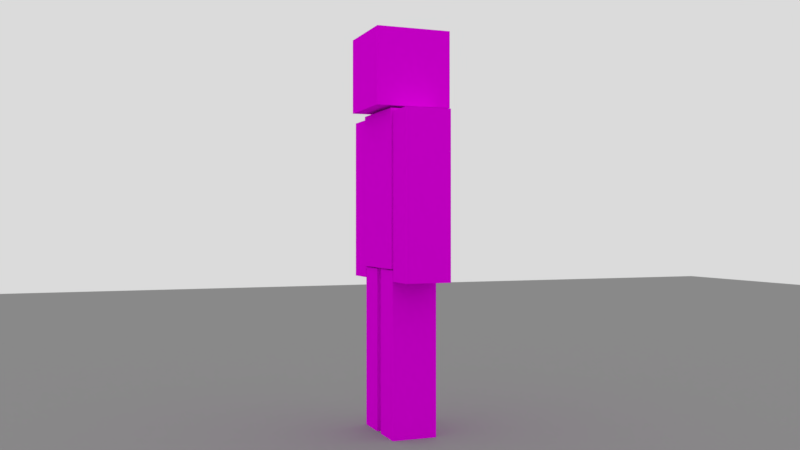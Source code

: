 # Source: Cube_Dube_Walking_Pty_For_Section_Start.blend  (saved by Blender 2.79.0; exported with 4.5.12 LTS)
import bpy
from mathutils import Matrix  # noqa: F401  (used for matrix-valued properties, if any)

bpy.ops.wm.read_factory_settings(use_empty=True)
scene = bpy.context.scene
scene.name = 'Scene'

# ---- collections
col_collection_1 = bpy.data.collections.new('Collection 1'); scene.collection.children.link(col_collection_1)
col_collection_2 = bpy.data.collections.new('Collection 2'); scene.collection.children.link(col_collection_2)
col_collection_2.hide_render = True
col_collection_2.hide_viewport = True
col_collection_11 = bpy.data.collections.new('Collection 11'); scene.collection.children.link(col_collection_11)
col_collection_11.hide_render = True
col_collection_11.hide_viewport = True
col_collection_20 = bpy.data.collections.new('Collection 20'); scene.collection.children.link(col_collection_20)
col_collection_20.hide_render = True
col_collection_20.hide_viewport = True

# ---- images (referenced by path relative to the original .blend; pixels are not part of the script)
import os
ASSET_DIR = os.environ.get("B2B_ASSET_DIR", "")  # directory of the original .blend (textures are referenced by path, not embedded)
HERE = os.path.dirname(os.path.abspath(__file__))  # packed textures are extracted next to this script under _unpacked/

def load_image(name, relpath, width, height, colorspace="sRGB"):
    """Load a texture the original file referenced (path relative to the .blend, or extracted next to this script)."""
    p = next((c for c in (os.path.join(HERE, relpath), os.path.join(ASSET_DIR, relpath)) if relpath and os.path.exists(c)), "")
    if p:
        img = bpy.data.images.load(p, check_existing=True)
        img.name = name
    else:  # same state as the original file: an image datablock whose file is absent (Cycles renders it pink)
        img = bpy.data.images.new(name, width, height)
        img.source = "FILE"
        img.filepath = "//" + (relpath or name)
    img.colorspace_settings.name = colorspace
    return img
img_cubedude = load_image('CubeDude', '11 CubeDude.png', 1024, 1024, 'sRGB')

# ---- materials (node trees are filled in below, after node groups)
mat_material = bpy.data.materials.new('Material')
mat_material.alpha_threshold = 0.0
mat_material.roughness = 0.5
mat_cubedube = bpy.data.materials.new('CubeDube')
mat_cubedube.alpha_threshold = 0.0
mat_cubedube.roughness = 0.5

# ---- material node trees
mat_material.use_nodes = True; mat_material.node_tree.nodes.clear()
_N = mat_material.node_tree.nodes; _L = mat_material.node_tree.links
n0 = _N.new('ShaderNodeOutputMaterial'); n0.name = 'Material Output'; n0.location = (300, 300)
n1 = _N.new('ShaderNodeBsdfDiffuse'); n1.name = 'Diffuse BSDF'; n1.location = (10, 300)
n1.inputs[0].default_value = (0.3538, 0.3538, 0.3538, 1.0)
_L.new(n1.outputs[0], n0.inputs[0])
n0.is_active_output = True
mat_cubedube.use_nodes = True; mat_cubedube.node_tree.nodes.clear()
_N = mat_cubedube.node_tree.nodes; _L = mat_cubedube.node_tree.links
n0 = _N.new('ShaderNodeOutputMaterial'); n0.name = 'Material Output'; n0.location = (300, 300)
n1 = _N.new('ShaderNodeBsdfDiffuse'); n1.name = 'Diffuse BSDF'; n1.location = (10, 300)
n2 = _N.new('ShaderNodeTexImage'); n2.name = 'Image Texture'; n2.location = (-180, 300)
n2.width = 140
n2.image = img_cubedude
_L.new(n1.outputs[0], n0.inputs[0])
_L.new(n2.outputs[0], n1.inputs[0])
n0.is_active_output = True

# ---- world
world_world = bpy.data.worlds.new('World'); scene.world = world_world
world_world.color = (0.7064, 0.7064, 0.7064)
world_world.use_sun_shadow = False
world_world.sun_shadow_jitter_overblur = 0.0
world_world.cycles.sampling_method = 'MANUAL'

# ---- cameras
cam_camera = bpy.data.cameras.new('Camera')
cam_camera.clip_end = 100.0
cam_camera.lens = 35.0
cam_camera.sensor_width = 32.0
cam_camera.sensor_height = 18.0
cam_camera.ortho_scale = 7.314
cam_camera.dof.focus_distance = 0.0

# ---- lights
light_lamp_003 = bpy.data.lights.new('Lamp.003', 'POINT')
light_lamp_003.transmission_factor = 0.0
light_lamp_003.cutoff_distance = 30.0
light_lamp_003.energy = 100.0
light_lamp_003.shadow_buffer_clip_start = 1.001
light_lamp_003.shadow_soft_size = 0.1
light_lamp_003.shadow_maximum_resolution = 0.006
light_lamp_003.use_absolute_resolution = True
light_lamp_002 = bpy.data.lights.new('Lamp.002', 'POINT')
light_lamp_002.transmission_factor = 0.0
light_lamp_002.cutoff_distance = 30.0
light_lamp_002.energy = 100.0
light_lamp_002.shadow_buffer_clip_start = 1.001
light_lamp_002.shadow_soft_size = 0.1
light_lamp_002.shadow_maximum_resolution = 0.006
light_lamp_002.use_absolute_resolution = True
light_lamp_001 = bpy.data.lights.new('Lamp.001', 'POINT')
light_lamp_001.transmission_factor = 0.0
light_lamp_001.cutoff_distance = 30.0
light_lamp_001.energy = 100.0
light_lamp_001.shadow_buffer_clip_start = 1.001
light_lamp_001.shadow_soft_size = 0.1
light_lamp_001.shadow_maximum_resolution = 0.006
light_lamp_001.use_absolute_resolution = True
light_lamp = bpy.data.lights.new('Lamp', 'SUN')
light_lamp.transmission_factor = 0.0
light_lamp.cutoff_distance = 30.0
light_lamp.angle = 0.1993
light_lamp.energy = 2.0
light_lamp.shadow_buffer_clip_start = 1.001
light_lamp.shadow_soft_size = 0.1
light_lamp.shadow_cascade_max_distance = 1000.0

# ---- meshes
me_plane = bpy.data.meshes.new('Plane')
me_plane.from_pydata([(-1.0, -1.0, 0.0), (1.0, -1.0, 0.0), (-1.0, 1.0, 0.0), (1.0, 1.0, 0.0)], [], [(0, 1, 3, 2)])
me_plane.materials.append(mat_material)
me_plane.use_remesh_preserve_volume = False
me_plane.use_remesh_preserve_attributes = False
me_plane.use_mirror_vertex_groups = False
me_plane.update()
me_cubedude = bpy.data.meshes.new('CubeDude')
me_cubedude.from_pydata([(-0.3558, -0.1996, 0.1095), (-0.3558, 0.5907, 0.1095), (-0.3558, -0.1996, -0.1095), (-0.3558, 0.5907, -0.1095), (-0.1939, -0.1996, 0.1095), (-0.1939, 0.5907, 0.1095), (-0.1939, -0.1996, -0.1095), (-0.1939, 0.5907, -0.1095), (-0.3558, 0.1955, 0.1095), (-0.3558, 0.1955, -0.1095), (-0.1939, 0.1955, -0.1095), (-0.1939, 0.1955, 0.1095), (-0.1871, -0.9381, 0.1095), (-0.1871, -0.1477, 0.1095), (-0.1871, -0.9381, -0.1095), (-0.1871, -0.1477, -0.1095), (-0.02522, -0.9381, 0.1095), (-0.02522, -0.1477, 0.1095), (-0.02522, -0.9381, -0.1095), (-0.02522, -0.1477, -0.1095), (-0.1871, -0.5429, 0.1095), (-0.1871, -0.5429, -0.1095), (-0.02522, -0.5429, -0.1095), (-0.02522, -0.5429, 0.1095), (-0.1871, -0.1423, 0.1169), (-0.1871, 0.6056, 0.1169), (-0.1871, -0.1423, -0.1169), (-0.1871, 0.6056, -0.1169), (-0.1819, 0.618, 0.1825), (-0.1819, 0.983, 0.1825), (-0.1819, 0.618, -0.1825), (-0.1819, 0.983, -0.1825), (0.3558, -0.1996, 0.1095), (0.3558, 0.5907, 0.1095), (0.3558, -0.1996, -0.1095), (0.3558, 0.5907, -0.1095), (0.1939, -0.1996, 0.1095), (0.1939, 0.5907, 0.1095), (0.1939, -0.1996, -0.1095), (0.1939, 0.5907, -0.1095), (0.3558, 0.1955, 0.1095), (0.3558, 0.1955, -0.1095), (0.1939, 0.1955, -0.1095), (0.1939, 0.1955, 0.1095), (0.1871, -0.9381, 0.1095), (0.1871, -0.1477, 0.1095), (0.1871, -0.9381, -0.1095), (0.1871, -0.1477, -0.1095), (0.02522, -0.9381, 0.1095), (0.02522, -0.1477, 0.1095), (0.02522, -0.9381, -0.1095), (0.02522, -0.1477, -0.1095), (0.1871, -0.5429, 0.1095), (0.1871, -0.5429, -0.1095), (0.02522, -0.5429, -0.1095), (0.02522, -0.5429, 0.1095), (0.1871, -0.1423, 0.1169), (0.1871, 0.6056, 0.1169), (0.1871, -0.1423, -0.1169), (0.1871, 0.6056, -0.1169), (0.1819, 0.618, 0.1825), (0.1819, 0.983, 0.1825), (0.1819, 0.618, -0.1825), (0.1819, 0.983, -0.1825), (-0.0005982, 0.618, -0.1825), (-0.0005982, 0.983, -0.1825), (-0.0005982, 0.618, 0.1825), (-0.0005982, 0.983, 0.1825), (-0.0005982, -0.1423, -0.1169), (-0.0005982, 0.6056, -0.1169), (-0.0005982, -0.1423, 0.1169), (-0.0005982, 0.6056, 0.1169)], [], [(8, 1, 3, 9), (9, 3, 7, 10), (10, 7, 5, 11), (11, 5, 1, 8), (2, 6, 4, 0), (7, 3, 1, 5), (4, 11, 8, 0), (6, 10, 11, 4), (2, 9, 10, 6), (0, 8, 9, 2), (20, 13, 15, 21), (21, 15, 19, 22), (22, 19, 17, 23), (23, 17, 13, 20), (14, 18, 16, 12), (19, 15, 13, 17), (16, 23, 20, 12), (18, 22, 23, 16), (14, 21, 22, 18), (12, 20, 21, 14), (24, 25, 27, 26), (70, 71, 25, 24), (69, 27, 25, 71), (28, 29, 31, 30), (66, 67, 29, 28), (65, 31, 29, 67), (30, 64, 66, 28), (30, 31, 65, 64), (26, 68, 70, 24), (26, 27, 69, 68), (40, 41, 35, 33), (41, 42, 39, 35), (42, 43, 37, 39), (43, 40, 33, 37), (34, 32, 36, 38), (39, 37, 33, 35), (36, 32, 40, 43), (38, 36, 43, 42), (34, 38, 42, 41), (32, 34, 41, 40), (52, 53, 47, 45), (53, 54, 51, 47), (54, 55, 49, 51), (55, 52, 45, 49), (46, 44, 48, 50), (51, 49, 45, 47), (48, 44, 52, 55), (50, 48, 55, 54), (46, 50, 54, 53), (44, 46, 53, 52), (56, 58, 59, 57), (70, 56, 57, 71), (69, 71, 57, 59), (60, 62, 63, 61), (66, 60, 61, 67), (65, 67, 61, 63), (62, 60, 66, 64), (62, 64, 65, 63), (58, 56, 70, 68), (58, 68, 69, 59)])
_uv = me_cubedude.uv_layers.new(name='UVMap')
_uv.uv.foreach_set('vector', [0.1283, 0.326, 0.003971, 0.326, 0.003971, 0.2571, 0.1283, 0.2571, 0.2526, 0.1328, 0.2526, 0.008521, 0.3035, 0.008521, 0.3035, 0.1328, 0.4278, 0.2571, 0.5521, 0.2571, 0.5521, 0.326, 0.4278, 0.326, 0.3035, 0.4503, 0.3035, 0.5746, 0.2526, 0.5746, 0.2526, 0.4503, 0.2526, 0.2571, 0.3035, 0.2571, 0.3035, 0.326, 0.2526, 0.326, 0.3035, 0.6435, 0.2526, 0.6435, 0.2526, 0.5746, 0.3035, 0.5746, 0.3035, 0.326, 0.3035, 0.4503, 0.2526, 0.4503, 0.2526, 0.326, 0.3035, 0.2571, 0.4278, 0.2571, 0.4278, 0.326, 0.3035, 0.326, 0.2526, 0.2571, 0.2526, 0.1328, 0.3035, 0.1328, 0.3035, 0.2571, 0.2526, 0.326, 0.1283, 0.326, 0.1283, 0.2571, 0.2526, 0.2571, 0.367, 0.864, 0.367, 0.9435, 0.3229, 0.9435, 0.3229, 0.864, 0.367, 0.661, 0.367, 0.5816, 0.3995, 0.5816, 0.3995, 0.661, 0.4436, 0.864, 0.4436, 0.9435, 0.3995, 0.9435, 0.3995, 0.864, 0.3995, 0.864, 0.3995, 0.9435, 0.367, 0.9435, 0.367, 0.864, 0.367, 0.7405, 0.3995, 0.7405, 0.3995, 0.7846, 0.367, 0.7846, 0.3995, 0.9875, 0.367, 0.9875, 0.367, 0.9435, 0.3995, 0.9435, 0.3995, 0.7846, 0.3995, 0.864, 0.367, 0.864, 0.367, 0.7846, 0.4436, 0.7846, 0.4436, 0.864, 0.3995, 0.864, 0.3995, 0.7846, 0.367, 0.7405, 0.367, 0.661, 0.3995, 0.661, 0.3995, 0.7405, 0.367, 0.7846, 0.367, 0.864, 0.3229, 0.864, 0.3229, 0.7846, 0.2057, 0.9063, 0.2057, 0.6891, 0.2736, 0.6891, 0.2736, 0.9063, 0.1516, 0.9063, 0.1516, 0.6891, 0.2057, 0.6891, 0.2057, 0.9063, 0.1516, 0.6212, 0.2057, 0.6212, 0.2057, 0.6891, 0.1516, 0.6891, 0.5631, 0.3415, 0.5631, 0.5532, 0.3514, 0.5532, 0.3514, 0.3415, 0.6682, 0.3415, 0.6682, 0.5532, 0.5631, 0.5532, 0.5631, 0.3415, 0.6682, 0.7649, 0.5631, 0.7649, 0.5631, 0.5532, 0.6682, 0.5532, 0.5631, 0.1298, 0.6682, 0.1298, 0.6682, 0.3415, 0.5631, 0.3415, 0.5631, 0.9766, 0.5631, 0.7649, 0.6682, 0.7649, 0.6682, 0.9766, 0.2057, 0.9742, 0.1516, 0.9742, 0.1516, 0.9063, 0.2057, 0.9063, 0.2057, 0.404, 0.2057, 0.6212, 0.1516, 0.6212, 0.1516, 0.404, 0.4278, 0.326, 0.4278, 0.2571, 0.5521, 0.2571, 0.5521, 0.326, 0.3035, 0.1328, 0.2526, 0.1328, 0.2526, 0.008521, 0.3035, 0.008521, 0.1283, 0.2571, 0.1283, 0.326, 0.003971, 0.326, 0.003971, 0.2571, 0.2526, 0.4503, 0.3035, 0.4503, 0.3035, 0.5746, 0.2526, 0.5746, 0.3035, 0.2571, 0.3035, 0.326, 0.2526, 0.326, 0.2526, 0.2571, 0.2526, 0.6435, 0.2526, 0.5746, 0.3035, 0.5746, 0.3035, 0.6435, 0.2526, 0.326, 0.3035, 0.326, 0.3035, 0.4503, 0.2526, 0.4503, 0.2526, 0.2571, 0.2526, 0.326, 0.1283, 0.326, 0.1283, 0.2571, 0.3035, 0.2571, 0.2526, 0.2571, 0.2526, 0.1328, 0.3035, 0.1328, 0.3035, 0.326, 0.3035, 0.2571, 0.4278, 0.2571, 0.4278, 0.326, 0.3995, 0.864, 0.4436, 0.864, 0.4436, 0.9435, 0.3995, 0.9435, 0.3995, 0.661, 0.367, 0.661, 0.367, 0.5816, 0.3995, 0.5816, 0.3229, 0.864, 0.367, 0.864, 0.367, 0.9435, 0.3229, 0.9435, 0.367, 0.864, 0.3995, 0.864, 0.3995, 0.9435, 0.367, 0.9435, 0.3995, 0.7405, 0.3995, 0.7846, 0.367, 0.7846, 0.367, 0.7405, 0.367, 0.9875, 0.367, 0.9435, 0.3995, 0.9435, 0.3995, 0.9875, 0.367, 0.7846, 0.3995, 0.7846, 0.3995, 0.864, 0.367, 0.864, 0.3229, 0.7846, 0.367, 0.7846, 0.367, 0.864, 0.3229, 0.864, 0.3995, 0.7405, 0.367, 0.7405, 0.367, 0.661, 0.3995, 0.661, 0.3995, 0.7846, 0.4436, 0.7846, 0.4436, 0.864, 0.3995, 0.864, 0.09706, 0.9063, 0.02914, 0.9063, 0.02914, 0.6891, 0.09706, 0.6891, 0.1516, 0.9063, 0.09706, 0.9063, 0.09706, 0.6891, 0.1516, 0.6891, 0.1516, 0.6212, 0.1516, 0.6891, 0.09706, 0.6891, 0.09706, 0.6212, 0.7741, 0.3415, 0.9858, 0.3415, 0.9858, 0.5532, 0.7741, 0.5532, 0.6682, 0.3415, 0.7741, 0.3415, 0.7741, 0.5532, 0.6682, 0.5532, 0.6682, 0.7649, 0.6682, 0.5532, 0.7741, 0.5532, 0.7741, 0.7649, 0.7741, 0.1298, 0.7741, 0.3415, 0.6682, 0.3415, 0.6682, 0.1298, 0.7741, 0.9766, 0.6682, 0.9766, 0.6682, 0.7649, 0.7741, 0.7649, 0.09706, 0.9742, 0.09706, 0.9063, 0.1516, 0.9063, 0.1516, 0.9742, 0.09706, 0.404, 0.1516, 0.404, 0.1516, 0.6212, 0.09706, 0.6212])
me_cubedude.materials.append(mat_cubedube)
me_cubedude.use_remesh_preserve_volume = False
me_cubedude.use_remesh_preserve_attributes = False
me_cubedude.use_mirror_vertex_groups = False
me_cubedude.update()
me_circle = bpy.data.meshes.new('Circle')
me_circle.from_pydata([(0.0, 0.4819, 0.0), (-0.2409, 0.4173, 0.0), (-0.4173, 0.2409, 0.0), (-0.4819, -2.106e-08, 0.0), (-0.4173, -0.2409, 0.0), (-0.2409, -0.4173, 0.0), (-7.276e-08, -0.4819, 0.0), (0.2409, -0.4173, 0.0), (0.4173, -0.2409, 0.0), (0.4819, -2.24e-07, 0.0), (0.4173, 0.2409, 0.0), (0.2409, 0.4173, 0.0), (-0.1683, 0.2915, 0.0), (-2.017e-08, 0.3366, 0.0), (-0.2915, 0.1683, 0.0), (-0.3366, -1.21e-08, 0.0), (-0.2915, -0.1683, 0.0), (-0.1683, -0.2915, 0.0), (-5.483e-08, -0.3366, 0.0), (0.1683, -0.2915, 0.0), (0.2915, -0.1683, 0.0), (0.3366, -1.545e-07, 0.0), (0.2915, 0.1683, 0.0), (0.1683, 0.2915, 0.0)], [], [(12, 13, 0, 1), (14, 12, 1, 2), (15, 14, 2, 3), (16, 15, 3, 4), (17, 16, 4, 5), (18, 17, 5, 6), (19, 18, 6, 7), (20, 19, 7, 8), (21, 20, 8, 9), (22, 21, 9, 10), (23, 22, 10, 11), (13, 23, 11, 0)])
me_circle.use_remesh_preserve_volume = False
me_circle.use_remesh_preserve_attributes = False
me_circle.use_mirror_vertex_groups = False
me_circle.update()
me_sphere = bpy.data.meshes.new('Sphere')
me_sphere.from_pydata([(0.0, 0.09408, 0.1629), (0.0, 0.1629, -0.09408), (0.0, 2.841e-08, -0.1882), (-1.421e-08, 3.806e-09, 0.1882), (0.04704, 0.08147, 0.1629), (0.08147, 0.1411, 0.09408), (0.09408, 0.1629, -8.224e-09), (0.08147, 0.1411, -0.09408), (0.04704, 0.08147, -0.1629), (0.08147, 0.04704, 0.1629), (0.1411, 0.08147, 0.09408), (0.1629, 0.09408, -8.224e-09), (0.1411, 0.08147, -0.09408), (0.08147, 0.04704, -0.1629), (0.09408, 2.343e-08, 0.1629), (0.1629, 2.063e-08, 0.09408), (0.1882, 2.624e-08, -8.224e-09), (0.1629, 2.624e-08, -0.09408), (0.09408, 3.184e-08, -0.1629), (0.08147, -0.04704, 0.1629), (0.1411, -0.08147, 0.09408), (0.1629, -0.09408, -8.224e-09), (0.1411, -0.08147, -0.09408), (0.08147, -0.04704, -0.1629), (0.04704, -0.08147, 0.1629), (0.08147, -0.1411, 0.09408), (0.09408, -0.1629, -8.224e-09), (0.08147, -0.1411, -0.09408), (0.04704, -0.08147, -0.1629), (-1.14e-08, -0.09408, 0.1629), (-2.99e-09, -0.1629, 0.09408), (-8.598e-09, -0.1882, -8.224e-09), (-8.598e-09, -0.1629, -0.09408), (2.617e-09, -0.09408, -0.1629), (-0.04704, -0.08147, 0.1629), (-0.08147, -0.1411, 0.09408), (-0.09408, -0.1629, -8.224e-09), (-0.08147, -0.1411, -0.09408), (-0.04704, -0.08147, -0.1629), (-0.08147, -0.04704, 0.1629), (-0.1411, -0.08147, 0.09408), (-0.1629, -0.09408, -8.224e-09), (-0.1411, -0.08147, -0.09408), (-0.08147, -0.04704, -0.1629), (-0.09408, 4.586e-08, 0.1629), (-0.1629, 3.745e-08, 0.09408), (-0.1882, 4.306e-08, -8.224e-09), (-0.1629, 3.745e-08, -0.09408), (-0.09408, 3.184e-08, -0.1629), (-0.08147, 0.04704, 0.1629), (-0.1411, 0.08147, 0.09408), (-0.1629, 0.09408, -8.224e-09), (-0.1411, 0.08147, -0.09408), (-0.08147, 0.04704, -0.1629), (-0.04704, 0.08147, 0.1629), (-0.08147, 0.1411, 0.09408), (-0.09408, 0.1629, -8.224e-09), (-0.08147, 0.1411, -0.09408), (-0.04704, 0.08147, -0.1629), (8.224e-09, 0.1629, 0.09408), (1.383e-08, 0.1882, -8.224e-09), (5.421e-09, 0.09408, -0.1629)], [], [(1, 60, 6, 7), (59, 0, 4, 5), (61, 1, 7, 8), (60, 59, 5, 6), (0, 3, 4), (2, 61, 8), (8, 7, 12, 13), (6, 5, 10, 11), (4, 3, 9), (2, 8, 13), (7, 6, 11, 12), (5, 4, 9, 10), (13, 12, 17, 18), (11, 10, 15, 16), (9, 3, 14), (2, 13, 18), (12, 11, 16, 17), (10, 9, 14, 15), (18, 17, 22, 23), (16, 15, 20, 21), (14, 3, 19), (2, 18, 23), (17, 16, 21, 22), (15, 14, 19, 20), (21, 20, 25, 26), (19, 3, 24), (2, 23, 28), (22, 21, 26, 27), (20, 19, 24, 25), (23, 22, 27, 28), (24, 3, 29), (2, 28, 33), (27, 26, 31, 32), (25, 24, 29, 30), (28, 27, 32, 33), (26, 25, 30, 31), (2, 33, 38), (32, 31, 36, 37), (30, 29, 34, 35), (33, 32, 37, 38), (31, 30, 35, 36), (29, 3, 34), (2, 38, 43), (37, 36, 41, 42), (35, 34, 39, 40), (38, 37, 42, 43), (36, 35, 40, 41), (34, 3, 39), (2, 43, 48), (42, 41, 46, 47), (40, 39, 44, 45), (43, 42, 47, 48), (41, 40, 45, 46), (39, 3, 44), (47, 46, 51, 52), (45, 44, 49, 50), (48, 47, 52, 53), (46, 45, 50, 51), (44, 3, 49), (2, 48, 53), (50, 49, 54, 55), (53, 52, 57, 58), (51, 50, 55, 56), (49, 3, 54), (2, 53, 58), (52, 51, 56, 57), (58, 57, 1, 61), (56, 55, 59, 60), (54, 3, 0), (2, 58, 61), (57, 56, 60, 1), (55, 54, 0, 59)])
me_sphere.use_remesh_preserve_volume = False
me_sphere.use_remesh_preserve_attributes = False
me_sphere.use_mirror_vertex_groups = False
me_sphere.update()
arm_armature = bpy.data.armatures.new('Armature')  # bones are not reproduced

# ---- objects
ob_empty = bpy.data.objects.new('Empty', None)
ob_plane = bpy.data.objects.new('Plane', me_plane)
ob_cube_dube = bpy.data.objects.new('Cube Dube', me_cubedude)
ob_camera = bpy.data.objects.new('Camera', cam_camera)
ob_lights = bpy.data.objects.new('Lights', None)
ob_lamp_003 = bpy.data.objects.new('Lamp.003', light_lamp_003)
ob_lamp_002 = bpy.data.objects.new('Lamp.002', light_lamp_002)
ob_lamp_001 = bpy.data.objects.new('Lamp.001', light_lamp_001)
ob_lamp = bpy.data.objects.new('Lamp', light_lamp)
ob_armature = bpy.data.objects.new('Armature', arm_armature)
ob_control_bones = bpy.data.objects.new('Control Bones', None)
ob_placement = bpy.data.objects.new('Placement', me_circle)
ob_control_bone = bpy.data.objects.new('Control Bone', me_sphere)

# ---- transforms, parenting, visibility, modifiers, constraints
ob_empty.location = (0.0, 0.0, 0.0)
ob_empty.rotation_euler = (0.0, 0.0, 5.914)
ob_empty.empty_image_offset = (0.0, 0.0)
ob_empty.hide_viewport = True
ob_empty.lineart.crease_threshold = 0.0
ob_plane.location = (0.0, 0.0, 1.816e-05)
ob_plane.scale = (10.0, 10.0, 10.0)
ob_plane.lineart.crease_threshold = 0.0
ob_cube_dube.parent = ob_armature
ob_cube_dube.matrix_parent_inverse = Matrix(((1.0, 0.0, 0.0, 0.0), (0.0, 1.0, 0.0, 0.0), (0.0, 0.0, 1.0, -0.8186), (0.0, 0.0, 0.0, 1.0)))
ob_cube_dube.location = (-0.0005981, 1.192e-07, 0.9381)
ob_cube_dube.rotation_euler = (1.571, -0.0, 0.0)
ob_cube_dube.lineart.crease_threshold = 0.0
_vg = ob_cube_dube.vertex_groups.new(name='Hips')
for _i, _w in zip([24, 25, 26, 27, 56, 57, 58, 59, 68, 69, 70, 71], [0.5726, 0.1702, 0.1878, 0.09791, 0.5701, 0.17, 0.1851, 0.09798, 0.836, 0.01699, 0.9076, 0.182]): _vg.add([_i], _w, 'REPLACE')
_vg = ob_cube_dube.vertex_groups.new(name='Spine')
for _i, _w in zip([24, 25, 27, 56, 57, 59, 69, 71], [0.05807, 0.7031, 0.7905, 0.05821, 0.7027, 0.7896, 0.9389, 0.7056]): _vg.add([_i], _w, 'REPLACE')
_vg = ob_cube_dube.vertex_groups.new(name='Head')
_vg.add([28, 29, 30, 31, 60, 61, 62, 63, 64, 65, 66, 67], 1.0, 'REPLACE')
_vg = ob_cube_dube.vertex_groups.new(name='Arm.L')
for _i, _w in zip([32, 33, 34, 35, 36, 37, 38, 39, 40, 41, 42, 43], [0.05748, 0.9926, 0.02315, 0.9764, 0.05559, 0.9927, 0.02589, 0.9756, 0.9099, 0.516, 0.5161, 0.9096]): _vg.add([_i], _w, 'REPLACE')
_vg = ob_cube_dube.vertex_groups.new(name='Forearm.L')
for _i, _w in zip([32, 34, 36, 38, 40, 41, 42, 43], [0.9425, 0.9634, 0.9444, 0.9621, 0.09007, 0.484, 0.4839, 0.09039]): _vg.add([_i], _w, 'REPLACE')
_vg = ob_cube_dube.vertex_groups.new(name='Arm.R')
for _i, _w in zip([0, 1, 2, 3, 4, 5, 6, 7, 8, 9, 10, 11], [0.05761, 0.9926, 0.02358, 0.9763, 0.05529, 0.9928, 0.02565, 0.9758, 0.9096, 0.5162, 0.516, 0.9099]): _vg.add([_i], _w, 'REPLACE')
_vg = ob_cube_dube.vertex_groups.new(name='Forearm.R')
for _i, _w in zip([0, 2, 4, 6, 8, 9, 10, 11], [0.9424, 0.9632, 0.9447, 0.9622, 0.0904, 0.4838, 0.484, 0.09006]): _vg.add([_i], _w, 'REPLACE')
_vg = ob_cube_dube.vertex_groups.new(name='Thigh.L')
for _i, _w in zip([24, 25, 27, 45, 47, 49, 51, 53, 54, 56, 57, 58, 59, 68, 70, 71], [0.006891, 0.03436, 0.0008203, 0.9461, 0.9463, 0.9475, 0.943, 0.02911, 0.02924, 0.3434, 0.08546, 0.7799, 0.08716, 0.07552, 0.02492, 0.05637]): _vg.add([_i], _w, 'REPLACE')
_vg = ob_cube_dube.vertex_groups.new(name='Leg.L')
for _i, _w in zip([44, 45, 46, 47, 48, 49, 50, 51, 52, 53, 54, 55], [0.9987, 0.05385, 0.998, 0.05375, 0.9988, 0.05248, 0.9979, 0.057, 0.9831, 0.9604, 0.9604, 0.9828]): _vg.add([_i], _w, 'REPLACE')
_vg = ob_cube_dube.vertex_groups.new(name='Thigh.R')
for _i, _w in zip([13, 15, 17, 19, 21, 22, 24, 25, 26, 27, 56, 57, 59, 68, 70, 71], [0.9457, 0.946, 0.9478, 0.9434, 0.02936, 0.02901, 0.3409, 0.08456, 0.7769, 0.08622, 0.006545, 0.03364, 0.0005082, 0.07567, 0.02479, 0.05595]): _vg.add([_i], _w, 'REPLACE')
_vg = ob_cube_dube.vertex_groups.new(name='Leg.R')
for _i, _w in zip([12, 13, 14, 15, 16, 17, 18, 19, 20, 21, 22, 23], [0.9987, 0.05428, 0.998, 0.05399, 0.9988, 0.05223, 0.998, 0.05658, 0.9829, 0.9603, 0.9605, 0.9831]): _vg.add([_i], _w, 'REPLACE')
_vg = ob_cube_dube.vertex_groups.new(name='Elbow.L')
_vg = ob_cube_dube.vertex_groups.new(name='Knee.L')
_vg = ob_cube_dube.vertex_groups.new(name='Elbow.R')
_vg = ob_cube_dube.vertex_groups.new(name='Knee.R')
_m = ob_cube_dube.modifiers.new('Armature', 'ARMATURE')
_m.object = ob_armature
ob_camera.parent = ob_empty
ob_camera.location = (4.26, 0.0, 1.0)
ob_camera.rotation_euler = (1.571, 0.0, 1.571)
ob_camera.lock_rotations_4d = False
ob_camera.empty_display_type = 'ARROWS'
ob_camera.color = (0.0, 0.0, 0.0, 0.0)
ob_camera.display_type = 'WIRE'
ob_camera.lineart.crease_threshold = 0.0
ob_lights.location = (0.0, 0.0, 0.0)
ob_lights.empty_image_offset = (0.0, 0.0)
ob_lights.lineart.crease_threshold = 0.0
ob_lamp_003.parent = ob_lights
ob_lamp_003.location = (3.017, -1.351, 3.862)
ob_lamp_003.rotation_euler = (0.6503, 0.05522, 1.866)
ob_lamp_003.lock_rotations_4d = False
ob_lamp_003.empty_display_type = 'ARROWS'
ob_lamp_003.color = (0.0, 0.0, 0.0, 0.0)
ob_lamp_003.lineart.crease_threshold = 0.0
ob_lamp_002.parent = ob_lights
ob_lamp_002.location = (-4.49, -3.71, 4.94)
ob_lamp_002.rotation_euler = (0.6503, 0.05522, 1.866)
ob_lamp_002.lock_rotations_4d = False
ob_lamp_002.empty_display_type = 'ARROWS'
ob_lamp_002.color = (0.0, 0.0, 0.0, 0.0)
ob_lamp_002.lineart.crease_threshold = 0.0
ob_lamp_001.parent = ob_lights
ob_lamp_001.location = (-1.191, 3.423, 6.494)
ob_lamp_001.rotation_euler = (0.6503, 0.05522, 1.866)
ob_lamp_001.lock_rotations_4d = False
ob_lamp_001.empty_display_type = 'ARROWS'
ob_lamp_001.color = (0.0, 0.0, 0.0, 0.0)
ob_lamp_001.lineart.crease_threshold = 0.0
ob_lamp.parent = ob_lights
ob_lamp.location = (4.076, 1.005, 5.904)
ob_lamp.rotation_euler = (0.6503, 0.05522, 1.866)
ob_lamp.lock_rotations_4d = False
ob_lamp.empty_display_type = 'ARROWS'
ob_lamp.color = (0.0, 0.0, 0.0, 0.0)
ob_lamp.lineart.crease_threshold = 0.0
ob_armature.location = (0.0, 0.0, 0.8186)
ob_armature.show_in_front = True
ob_armature.lineart.crease_threshold = 0.0
ob_control_bones.location = (0.0, 0.0, 0.0)
ob_control_bones.empty_image_offset = (0.0, 0.0)
ob_control_bones.lineart.crease_threshold = 0.0
ob_placement.parent = ob_control_bones
ob_placement.location = (0.0, 0.0, 0.0)
ob_placement.lineart.crease_threshold = 0.0
ob_control_bone.parent = ob_control_bones
ob_control_bone.location = (0.0, 1.193, 0.0)
ob_control_bone.lineart.crease_threshold = 0.0

# ---- collection membership
col_collection_1.objects.link(ob_empty)
col_collection_1.objects.link(ob_plane)
col_collection_1.objects.link(ob_cube_dube)
col_collection_2.objects.link(ob_camera)
col_collection_2.objects.link(ob_lights)
col_collection_2.objects.link(ob_lamp_003)
col_collection_2.objects.link(ob_lamp_002)
col_collection_2.objects.link(ob_lamp_001)
col_collection_2.objects.link(ob_lamp)
col_collection_11.objects.link(ob_armature)
col_collection_20.objects.link(ob_control_bones)
col_collection_20.objects.link(ob_placement)
col_collection_20.objects.link(ob_control_bone)

# ---- scene / render settings (as saved in the file)
scene.camera = ob_camera
scene.frame_start = 1; scene.frame_end = 120; scene.frame_set(113)
scene.render.engine = 'CYCLES'
scene.render.image_settings.file_format = 'FFMPEG'
scene.render.frame_map_old = 24
scene.render.frame_map_new = 24
scene.render.dither_intensity = 0.0
scene.cycles.samples = 32
scene.cycles.sampling_pattern = 'TABULATED_SOBOL'
scene.cycles.use_adaptive_sampling = False
scene.cycles.use_light_tree = False
scene.cycles.blur_glossy = 0.0
scene.cycles.sample_clamp_indirect = 0.0
scene.view_settings.view_transform = 'Standard'
bpy.context.view_layer.update()
